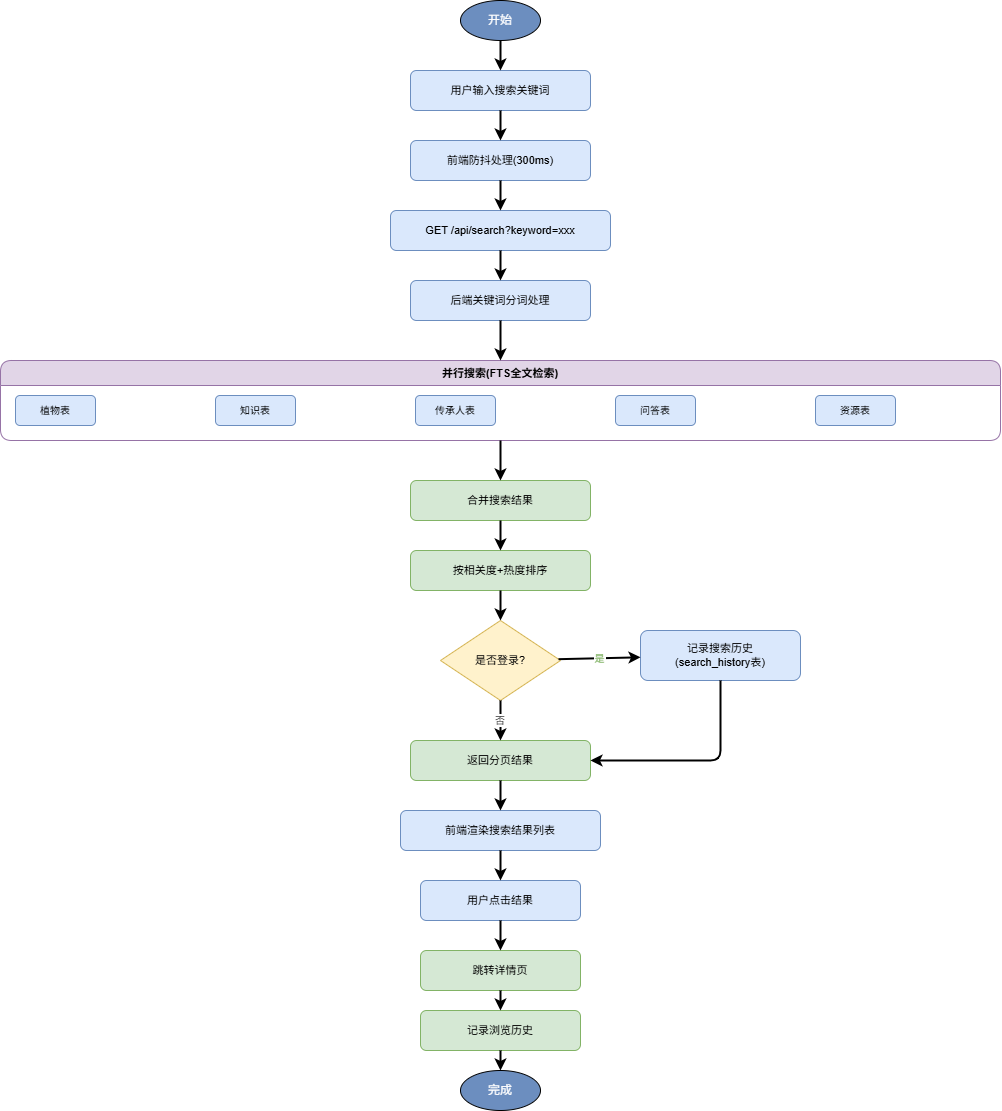

The diagram above was exported from draw.io. Its source (the exported page's mxGraphModel, read from the mxfile embedded in the PNG):
<mxGraphModel dx="1460" dy="806" grid="1" gridSize="10" guides="1" tooltips="1" connect="1" arrows="1" fold="1" page="1" pageScale="1" pageWidth="1200" pageHeight="1100" math="0" shadow="0">
  <root>
    <mxCell id="0" />
    <mxCell id="1" parent="0" />
    <mxCell id="start" parent="1" style="ellipse;whiteSpace=wrap;html=1;fillColor=#6c8ebf;fontColor=#fff;fontSize=12;" value="开始" vertex="1">
      <mxGeometry height="40" width="80" x="560" y="30" as="geometry" />
    </mxCell>
    <mxCell id="f1" parent="1" style="rounded=1;whiteSpace=wrap;html=1;fillColor=#dae8fc;strokeColor=#6c8ebf;fontSize=11;" value="用户输入搜索关键词" vertex="1">
      <mxGeometry height="40" width="180" x="510" y="100" as="geometry" />
    </mxCell>
    <mxCell id="f2" parent="1" style="rounded=1;whiteSpace=wrap;html=1;fillColor=#dae8fc;strokeColor=#6c8ebf;fontSize=11;" value="前端防抖处理(300ms)" vertex="1">
      <mxGeometry height="40" width="180" x="510" y="170" as="geometry" />
    </mxCell>
    <mxCell id="f3" parent="1" style="rounded=1;whiteSpace=wrap;html=1;fillColor=#dae8fc;strokeColor=#6c8ebf;fontSize=11;" value="GET /api/search?keyword=xxx" vertex="1">
      <mxGeometry height="40" width="220" x="490" y="240" as="geometry" />
    </mxCell>
    <mxCell id="f4" parent="1" style="rounded=1;whiteSpace=wrap;html=1;fillColor=#dae8fc;strokeColor=#6c8ebf;fontSize=11;" value="后端关键词分词处理" vertex="1">
      <mxGeometry height="40" width="180" x="510" y="310" as="geometry" />
    </mxCell>
    <mxCell id="box_fts" parent="1" style="swimlane;startSize=25;fillColor=#e1d5e7;strokeColor=#9673a6;fontSize=11;rounded=1;fontStyle=1;" value="并行搜索(FTS全文检索)" vertex="1">
      <mxGeometry height="80" width="1000" x="100" y="390" as="geometry" />
    </mxCell>
    <mxCell id="fts1" parent="box_fts" style="rounded=1;fillColor=#dae8fc;strokeColor=#6c8ebf;fontSize=10;" value="植物表" vertex="1">
      <mxGeometry height="30" width="80" x="15" y="35" as="geometry" />
    </mxCell>
    <mxCell id="fts2" parent="box_fts" style="rounded=1;fillColor=#dae8fc;strokeColor=#6c8ebf;fontSize=10;" value="知识表" vertex="1">
      <mxGeometry height="30" width="80" x="215" y="35" as="geometry" />
    </mxCell>
    <mxCell id="fts3" parent="box_fts" style="rounded=1;fillColor=#dae8fc;strokeColor=#6c8ebf;fontSize=10;" value="传承人表" vertex="1">
      <mxGeometry height="30" width="80" x="415" y="35" as="geometry" />
    </mxCell>
    <mxCell id="fts4" parent="box_fts" style="rounded=1;fillColor=#dae8fc;strokeColor=#6c8ebf;fontSize=10;" value="问答表" vertex="1">
      <mxGeometry height="30" width="80" x="615" y="35" as="geometry" />
    </mxCell>
    <mxCell id="fts5" parent="box_fts" style="rounded=1;fillColor=#dae8fc;strokeColor=#6c8ebf;fontSize=10;" value="资源表" vertex="1">
      <mxGeometry height="30" width="80" x="815" y="35" as="geometry" />
    </mxCell>
    <mxCell id="f5" parent="1" style="rounded=1;whiteSpace=wrap;html=1;fillColor=#d5e8d4;strokeColor=#82b366;fontSize=11;" value="合并搜索结果" vertex="1">
      <mxGeometry height="40" width="180" x="510" y="510" as="geometry" />
    </mxCell>
    <mxCell id="f6" parent="1" style="rounded=1;whiteSpace=wrap;html=1;fillColor=#d5e8d4;strokeColor=#82b366;fontSize=11;" value="按相关度+热度排序" vertex="1">
      <mxGeometry height="40" width="180" x="510" y="580" as="geometry" />
    </mxCell>
    <mxCell id="d1" parent="1" style="rhombus;whiteSpace=wrap;html=1;fillColor=#fff2cc;strokeColor=#d6b656;fontSize=11;" value="是否登录?" vertex="1">
      <mxGeometry height="80" width="120" x="540" y="650" as="geometry" />
    </mxCell>
    <mxCell id="f7" parent="1" style="rounded=1;whiteSpace=wrap;html=1;fillColor=#dae8fc;strokeColor=#6c8ebf;fontSize=11;" value="记录搜索历史&lt;br&gt;(search_history表)" vertex="1">
      <mxGeometry height="50" width="160" x="740" y="660" as="geometry" />
    </mxCell>
    <mxCell id="f8" parent="1" style="rounded=1;whiteSpace=wrap;html=1;fillColor=#d5e8d4;strokeColor=#82b366;fontSize=11;" value="返回分页结果" vertex="1">
      <mxGeometry height="40" width="180" x="510" y="770" as="geometry" />
    </mxCell>
    <mxCell id="f9" parent="1" style="rounded=1;whiteSpace=wrap;html=1;fillColor=#dae8fc;strokeColor=#6c8ebf;fontSize=11;" value="前端渲染搜索结果列表" vertex="1">
      <mxGeometry height="40" width="200" x="500" y="840" as="geometry" />
    </mxCell>
    <mxCell id="f10" parent="1" style="rounded=1;whiteSpace=wrap;html=1;fillColor=#dae8fc;strokeColor=#6c8ebf;fontSize=11;" value="用户点击结果" vertex="1">
      <mxGeometry height="40" width="160" x="520" y="910" as="geometry" />
    </mxCell>
    <mxCell id="f11" parent="1" style="rounded=1;whiteSpace=wrap;html=1;fillColor=#d5e8d4;strokeColor=#82b366;fontSize=11;" value="跳转详情页" vertex="1">
      <mxGeometry height="40" width="160" x="520" y="980" as="geometry" />
    </mxCell>
    <mxCell id="f12" parent="1" style="rounded=1;whiteSpace=wrap;html=1;fillColor=#d5e8d4;strokeColor=#82b366;fontSize=11;" value="记录浏览历史" vertex="1">
      <mxGeometry height="40" width="160" x="520" y="1040" as="geometry" />
    </mxCell>
    <mxCell id="end" parent="1" style="ellipse;whiteSpace=wrap;html=1;fillColor=#6c8ebf;fontColor=#fff;fontSize=12;" value="完成" vertex="1">
      <mxGeometry height="40" width="80" x="560" y="1100" as="geometry" />
    </mxCell>
    <mxCell id="e1" edge="1" parent="1" source="start" style="strokeWidth=2;" target="f1">
      <mxGeometry relative="1" as="geometry" />
    </mxCell>
    <mxCell id="e2" edge="1" parent="1" source="f1" style="strokeWidth=2;" target="f2">
      <mxGeometry relative="1" as="geometry" />
    </mxCell>
    <mxCell id="e3" edge="1" parent="1" source="f2" style="strokeWidth=2;" target="f3">
      <mxGeometry relative="1" as="geometry" />
    </mxCell>
    <mxCell id="e4" edge="1" parent="1" source="f3" style="strokeWidth=2;" target="f4">
      <mxGeometry relative="1" as="geometry" />
    </mxCell>
    <mxCell id="e5" edge="1" parent="1" source="f4" style="strokeWidth=2;" target="box_fts">
      <mxGeometry relative="1" as="geometry" />
    </mxCell>
    <mxCell id="e6" edge="1" parent="1" source="box_fts" style="strokeWidth=2;" target="f5">
      <mxGeometry relative="1" as="geometry" />
    </mxCell>
    <mxCell id="e7" edge="1" parent="1" source="f5" style="strokeWidth=2;" target="f6">
      <mxGeometry relative="1" as="geometry" />
    </mxCell>
    <mxCell id="e8" edge="1" parent="1" source="f6" style="strokeWidth=2;" target="d1">
      <mxGeometry relative="1" as="geometry" />
    </mxCell>
    <mxCell id="e9" edge="1" parent="1" source="d1" style="strokeWidth=2;fontSize=10;fontColor=#82b366;" target="f7" value="是">
      <mxGeometry relative="1" as="geometry" />
    </mxCell>
    <mxCell id="e10" edge="1" parent="1" source="d1" style="strokeWidth=2;fontSize=10;fontColor=#333;" target="f8" value="否">
      <mxGeometry relative="1" as="geometry" />
    </mxCell>
    <mxCell id="e11" edge="1" parent="1" source="f7" style="strokeWidth=2;entryX=1;entryY=0.5;entryDx=0;entryDy=0;" target="f8">
      <mxGeometry relative="1" as="geometry">
        <Array as="points">
          <mxPoint x="820" y="790" />
        </Array>
      </mxGeometry>
    </mxCell>
    <mxCell id="e12" edge="1" parent="1" source="f8" style="strokeWidth=2;" target="f9">
      <mxGeometry relative="1" as="geometry" />
    </mxCell>
    <mxCell id="e13" edge="1" parent="1" source="f9" style="strokeWidth=2;" target="f10">
      <mxGeometry relative="1" as="geometry" />
    </mxCell>
    <mxCell id="e14" edge="1" parent="1" source="f10" style="strokeWidth=2;" target="f11">
      <mxGeometry relative="1" as="geometry" />
    </mxCell>
    <mxCell id="e15" edge="1" parent="1" source="f11" style="strokeWidth=2;" target="f12">
      <mxGeometry relative="1" as="geometry" />
    </mxCell>
    <mxCell id="e16" edge="1" parent="1" source="f12" style="strokeWidth=2;" target="end">
      <mxGeometry relative="1" as="geometry" />
    </mxCell>
  </root>
</mxGraphModel>